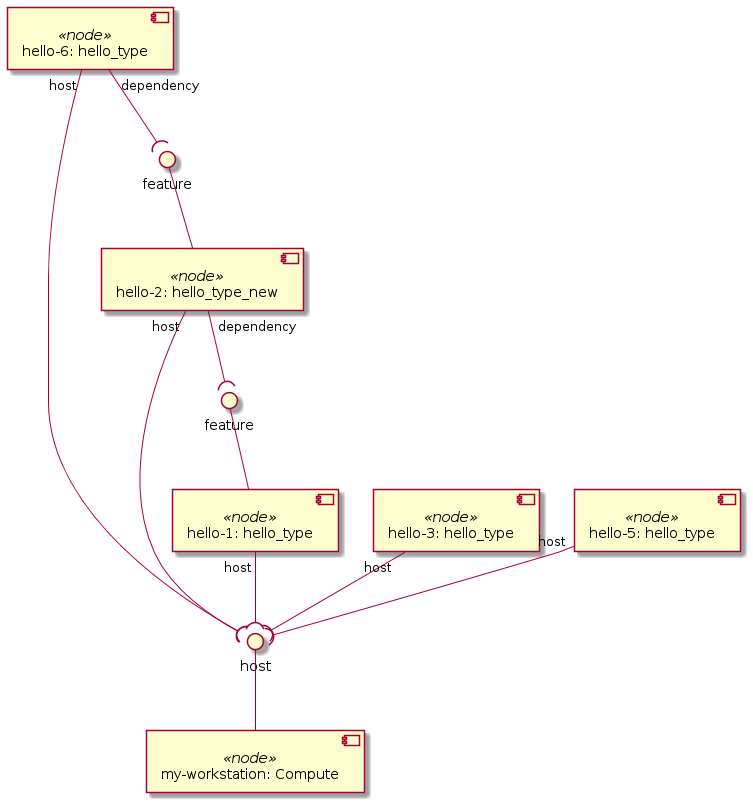

The diagram above was rendered by PlantUML. Its source (embedded in the PNG):
@startuml
skinparam componentStyle uml2

component "my-workstation: Compute" <<node>> as node_my_workstation

component "hello-1: hello_type" <<node>> as node_hello_1

component "hello-2: hello_type_new" <<node>> as node_hello_2

component "hello-3: hello_type" <<node>> as node_hello_3

component "hello-5: hello_type" <<node>> as node_hello_5

component "hello-6: hello_type" <<node>> as node_hello_6

interface "host" as node_my_workstation_host
node_my_workstation_host -- node_my_workstation
node_hello_1 "host" --( node_my_workstation_host
interface "feature" as node_hello_1_feature
node_hello_1_feature -- node_hello_1
node_hello_2 "dependency" --( node_hello_1_feature
node_hello_2 "host" --( node_my_workstation_host
node_hello_3 "host" --( node_my_workstation_host
node_hello_5 "host" --( node_my_workstation_host
interface "feature" as node_hello_2_feature
node_hello_2_feature -- node_hello_2
node_hello_6 "dependency" --( node_hello_2_feature
node_hello_6 "host" --( node_my_workstation_host
@enduml